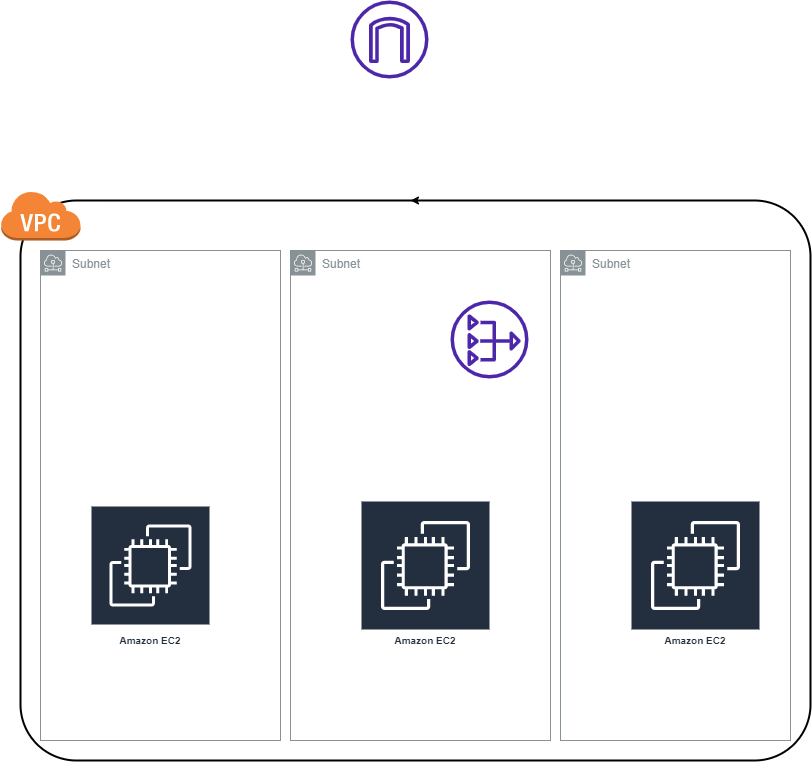

The diagram above was exported from draw.io. Its source (the exported page's mxGraphModel, read from the mxfile embedded in the PNG):
<mxGraphModel dx="868" dy="482" grid="1" gridSize="10" guides="1" tooltips="1" connect="1" arrows="1" fold="1" page="1" pageScale="1" pageWidth="850" pageHeight="1100" math="0" shadow="0">
  <root>
    <mxCell id="0" />
    <mxCell id="1" parent="0" />
    <mxCell id="nLNJ8c_1zEyLOLHVmGdM-5" style="edgeStyle=orthogonalEdgeStyle;rounded=0;orthogonalLoop=1;jettySize=auto;html=1;exitX=0.5;exitY=0;exitDx=0;exitDy=0;" edge="1" parent="1" source="nLNJ8c_1zEyLOLHVmGdM-1">
      <mxGeometry relative="1" as="geometry">
        <mxPoint x="420" y="350" as="targetPoint" />
      </mxGeometry>
    </mxCell>
    <mxCell id="nLNJ8c_1zEyLOLHVmGdM-1" value="" style="rounded=1;arcSize=10;dashed=0;fillColor=none;gradientColor=none;strokeWidth=2;" vertex="1" parent="1">
      <mxGeometry x="30" y="350" width="790" height="560" as="geometry" />
    </mxCell>
    <mxCell id="nLNJ8c_1zEyLOLHVmGdM-2" value="" style="dashed=0;html=1;shape=mxgraph.aws3.virtual_private_cloud;fillColor=#F58536;gradientColor=none;dashed=0;" vertex="1" parent="1">
      <mxGeometry x="10" y="340" width="80" height="50" as="geometry" />
    </mxCell>
    <mxCell id="nLNJ8c_1zEyLOLHVmGdM-6" value="Subnet" style="sketch=0;outlineConnect=0;gradientColor=none;html=1;whiteSpace=wrap;fontSize=12;fontStyle=0;shape=mxgraph.aws4.group;grIcon=mxgraph.aws4.group_subnet;strokeColor=#879196;fillColor=none;verticalAlign=top;align=left;spacingLeft=30;fontColor=#879196;dashed=0;" vertex="1" parent="1">
      <mxGeometry x="50" y="400" width="240" height="490" as="geometry" />
    </mxCell>
    <mxCell id="nLNJ8c_1zEyLOLHVmGdM-9" value="Subnet" style="sketch=0;outlineConnect=0;gradientColor=none;html=1;whiteSpace=wrap;fontSize=12;fontStyle=0;shape=mxgraph.aws4.group;grIcon=mxgraph.aws4.group_subnet;strokeColor=#879196;fillColor=none;verticalAlign=top;align=left;spacingLeft=30;fontColor=#879196;dashed=0;" vertex="1" parent="1">
      <mxGeometry x="300" y="400" width="260" height="490" as="geometry" />
    </mxCell>
    <mxCell id="nLNJ8c_1zEyLOLHVmGdM-10" value="Subnet" style="sketch=0;outlineConnect=0;gradientColor=none;html=1;whiteSpace=wrap;fontSize=12;fontStyle=0;shape=mxgraph.aws4.group;grIcon=mxgraph.aws4.group_subnet;strokeColor=#879196;fillColor=none;verticalAlign=top;align=left;spacingLeft=30;fontColor=#879196;dashed=0;" vertex="1" parent="1">
      <mxGeometry x="570" y="400" width="230" height="490" as="geometry" />
    </mxCell>
    <mxCell id="nLNJ8c_1zEyLOLHVmGdM-11" value="Amazon EC2" style="sketch=0;outlineConnect=0;fontColor=#232F3E;gradientColor=none;strokeColor=#ffffff;fillColor=#232F3E;dashed=0;verticalLabelPosition=middle;verticalAlign=bottom;align=center;html=1;whiteSpace=wrap;fontSize=10;fontStyle=1;spacing=3;shape=mxgraph.aws4.productIcon;prIcon=mxgraph.aws4.ec2;" vertex="1" parent="1">
      <mxGeometry x="100" y="655" width="120" height="145" as="geometry" />
    </mxCell>
    <mxCell id="nLNJ8c_1zEyLOLHVmGdM-16" value="Amazon EC2" style="sketch=0;outlineConnect=0;fontColor=#232F3E;gradientColor=none;strokeColor=#ffffff;fillColor=#232F3E;dashed=0;verticalLabelPosition=middle;verticalAlign=bottom;align=center;html=1;whiteSpace=wrap;fontSize=10;fontStyle=1;spacing=3;shape=mxgraph.aws4.productIcon;prIcon=mxgraph.aws4.ec2;" vertex="1" parent="1">
      <mxGeometry x="370" y="650" width="130" height="150" as="geometry" />
    </mxCell>
    <mxCell id="nLNJ8c_1zEyLOLHVmGdM-17" value="Amazon EC2" style="sketch=0;outlineConnect=0;fontColor=#232F3E;gradientColor=none;strokeColor=#ffffff;fillColor=#232F3E;dashed=0;verticalLabelPosition=middle;verticalAlign=bottom;align=center;html=1;whiteSpace=wrap;fontSize=10;fontStyle=1;spacing=3;shape=mxgraph.aws4.productIcon;prIcon=mxgraph.aws4.ec2;" vertex="1" parent="1">
      <mxGeometry x="640" y="650" width="130" height="150" as="geometry" />
    </mxCell>
    <mxCell id="nLNJ8c_1zEyLOLHVmGdM-18" value="" style="sketch=0;outlineConnect=0;fontColor=#232F3E;gradientColor=none;fillColor=#4D27AA;strokeColor=none;dashed=0;verticalLabelPosition=bottom;verticalAlign=top;align=center;html=1;fontSize=12;fontStyle=0;aspect=fixed;pointerEvents=1;shape=mxgraph.aws4.nat_gateway;" vertex="1" parent="1">
      <mxGeometry x="460" y="450" width="78" height="78" as="geometry" />
    </mxCell>
    <mxCell id="nLNJ8c_1zEyLOLHVmGdM-19" value="" style="sketch=0;outlineConnect=0;fontColor=#232F3E;gradientColor=none;fillColor=#4D27AA;strokeColor=none;dashed=0;verticalLabelPosition=bottom;verticalAlign=top;align=center;html=1;fontSize=12;fontStyle=0;aspect=fixed;pointerEvents=1;shape=mxgraph.aws4.internet_gateway;" vertex="1" parent="1">
      <mxGeometry x="360" y="150" width="78" height="78" as="geometry" />
    </mxCell>
  </root>
</mxGraphModel>